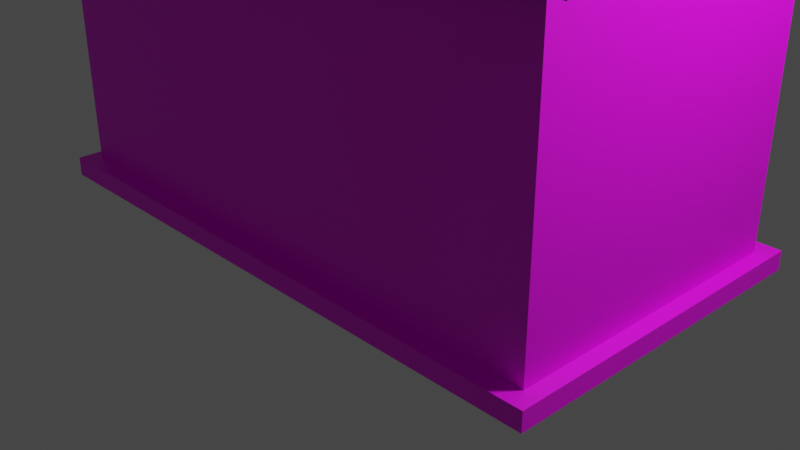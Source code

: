 # Source: house.blend  (saved by Blender 3.5.10; exported with 4.5.12 LTS)
import bpy
from mathutils import Matrix  # noqa: F401  (used for matrix-valued properties, if any)

bpy.ops.wm.read_factory_settings(use_empty=True)
scene = bpy.context.scene
scene.name = 'Scene'

# ---- collections
col_collection = bpy.data.collections.new('Collection'); scene.collection.children.link(col_collection)

# ---- images (referenced by path relative to the original .blend; pixels are not part of the script)
import os
ASSET_DIR = os.environ.get("B2B_ASSET_DIR", "")  # directory of the original .blend (textures are referenced by path, not embedded)
HERE = os.path.dirname(os.path.abspath(__file__))  # packed textures are extracted next to this script under _unpacked/

def load_image(name, relpath, width, height, colorspace="sRGB"):
    """Load a texture the original file referenced (path relative to the .blend, or extracted next to this script)."""
    p = next((c for c in (os.path.join(HERE, relpath), os.path.join(ASSET_DIR, relpath)) if relpath and os.path.exists(c)), "")
    if p:
        img = bpy.data.images.load(p, check_existing=True)
        img.name = name
    else:  # same state as the original file: an image datablock whose file is absent (Cycles renders it pink)
        img = bpy.data.images.new(name, width, height)
        img.source = "FILE"
        img.filepath = "//" + (relpath or name)
    img.colorspace_settings.name = colorspace
    return img
img_houserocks_jpg = load_image('houserocks.jpg', 'Projeto/proj/textures/houserocks.jpg', 1024, 1024, 'sRGB')

# ---- materials (node trees are filled in below, after node groups)
mat_material_002 = bpy.data.materials.new('Material.002')
mat_material_002.use_transparent_shadow = False
mat_material_001 = bpy.data.materials.new('Material.001')
mat_material_001.use_transparent_shadow = False
mat_material_008 = bpy.data.materials.new('Material.008')
mat_material_008.use_transparent_shadow = False
mat_material_006 = bpy.data.materials.new('Material.006')
mat_material_006.use_transparent_shadow = False
mat_material_003 = bpy.data.materials.new('Material.003')
mat_material_003.use_transparent_shadow = False
mat_material_004 = bpy.data.materials.new('Material.004')
mat_material_004.use_transparent_shadow = False
mat_material_007 = bpy.data.materials.new('Material.007')
mat_material_007.use_transparent_shadow = False
mat_material_009 = bpy.data.materials.new('Material.009')
mat_material_009.use_transparent_shadow = False
mat_material_010 = bpy.data.materials.new('Material.010')
mat_material_010.use_transparent_shadow = False
mat_material_011 = bpy.data.materials.new('Material.011')
mat_material_011.use_transparent_shadow = False
mat_material_012 = bpy.data.materials.new('Material.012')
mat_material_012.use_transparent_shadow = False

# ---- material node trees
mat_material_002.use_nodes = True; mat_material_002.node_tree.nodes.clear()
_N = mat_material_002.node_tree.nodes; _L = mat_material_002.node_tree.links
n0 = _N.new('ShaderNodeOutputMaterial'); n0.name = 'Material Output'; n0.location = (300, 300)
n1 = _N.new('ShaderNodeBsdfPrincipled'); n1.name = 'Principled BSDF'; n1.location = (10, 300)
n1.distribution = 'GGX'
n1.subsurface_method = 'RANDOM_WALK_SKIN'
n1.inputs[3].default_value = 1.45
n1.inputs[27].default_value = (0.0, 0.0, 0.0, 1.0)
n1.inputs[28].default_value = 1.0
n2 = _N.new('ShaderNodeTexImage'); n2.name = 'Image Texture'; n2.location = (-397, 170)
n2.image = img_houserocks_jpg
n3 = _N.new('ShaderNodeTexCoord'); n3.name = 'Texture Coordinate'; n3.location = (-757, 130)
n4 = _N.new('ShaderNodeMapping'); n4.name = 'Mapping'; n4.location = (-577, 130)
n4.vector_type = 'NORMAL'
n4.inputs[3].default_value = (5.0, 1.0, 1.0)
_L.new(n1.outputs[0], n0.inputs[0])
_L.new(n2.outputs[0], n1.inputs[0])
_L.new(n4.outputs[0], n2.inputs[0])
_L.new(n3.outputs[0], n4.inputs[0])
n0.is_active_output = True
mat_material_001.use_nodes = True; mat_material_001.node_tree.nodes.clear()
_N = mat_material_001.node_tree.nodes; _L = mat_material_001.node_tree.links
n0 = _N.new('ShaderNodeBsdfPrincipled'); n0.name = 'Principled BSDF'; n0.location = (10, 300)
n0.distribution = 'GGX'
n0.subsurface_method = 'RANDOM_WALK_SKIN'
n0.inputs[0].default_value = (0.009018, 0.009018, 0.009018, 1.0)
n0.inputs[3].default_value = 1.45
n0.inputs[27].default_value = (0.0, 0.0, 0.0, 1.0)
n0.inputs[28].default_value = 1.0
n1 = _N.new('ShaderNodeOutputMaterial'); n1.name = 'Material Output'; n1.location = (300, 300)
_L.new(n0.outputs[0], n1.inputs[0])
n1.is_active_output = True
mat_material_008.use_nodes = True; mat_material_008.node_tree.nodes.clear()
_N = mat_material_008.node_tree.nodes; _L = mat_material_008.node_tree.links
n0 = _N.new('ShaderNodeBsdfPrincipled'); n0.name = 'Principled BSDF'; n0.location = (10, 300)
n0.distribution = 'GGX'
n0.subsurface_method = 'RANDOM_WALK_SKIN'
n0.inputs[0].default_value = (0.08001, 0.08001, 0.08001, 1.0)
n0.inputs[3].default_value = 1.45
n0.inputs[27].default_value = (0.0, 0.0, 0.0, 1.0)
n0.inputs[28].default_value = 1.0
n1 = _N.new('ShaderNodeOutputMaterial'); n1.name = 'Material Output'; n1.location = (300, 300)
_L.new(n0.outputs[0], n1.inputs[0])
n1.is_active_output = True
mat_material_006.use_nodes = True; mat_material_006.node_tree.nodes.clear()
_N = mat_material_006.node_tree.nodes; _L = mat_material_006.node_tree.links
n0 = _N.new('ShaderNodeBsdfPrincipled'); n0.name = 'Principled BSDF'; n0.location = (10, 300)
n0.distribution = 'GGX'
n0.subsurface_method = 'RANDOM_WALK_SKIN'
n0.inputs[0].default_value = (0.03307, 0.01065, 0.01065, 1.0)
n0.inputs[3].default_value = 1.45
n0.inputs[27].default_value = (0.0, 0.0, 0.0, 1.0)
n0.inputs[28].default_value = 1.0
n1 = _N.new('ShaderNodeOutputMaterial'); n1.name = 'Material Output'; n1.location = (300, 300)
_L.new(n0.outputs[0], n1.inputs[0])
n1.is_active_output = True
mat_material_003.use_nodes = True; mat_material_003.node_tree.nodes.clear()
_N = mat_material_003.node_tree.nodes; _L = mat_material_003.node_tree.links
n0 = _N.new('ShaderNodeBsdfPrincipled'); n0.name = 'Principled BSDF'; n0.location = (10, 300)
n0.distribution = 'GGX'
n0.subsurface_method = 'RANDOM_WALK_SKIN'
n0.inputs[0].default_value = (0.03968, 0.005993, 0.005664, 1.0)
n0.inputs[3].default_value = 1.45
n0.inputs[27].default_value = (0.0, 0.0, 0.0, 1.0)
n0.inputs[28].default_value = 1.0
n1 = _N.new('ShaderNodeOutputMaterial'); n1.name = 'Material Output'; n1.location = (300, 300)
_L.new(n0.outputs[0], n1.inputs[0])
n1.is_active_output = True
mat_material_004.use_nodes = True; mat_material_004.node_tree.nodes.clear()
_N = mat_material_004.node_tree.nodes; _L = mat_material_004.node_tree.links
n0 = _N.new('ShaderNodeOutputMaterial'); n0.name = 'Material Output'; n0.location = (300, 300)
n1 = _N.new('ShaderNodeBsdfPrincipled'); n1.name = 'Principled BSDF'; n1.location = (10, 300)
n1.distribution = 'GGX'
n1.subsurface_method = 'RANDOM_WALK_SKIN'
n1.inputs[0].default_value = (0.1107, 0.1107, 0.1107, 1.0)
n1.inputs[3].default_value = 1.45
n1.inputs[27].default_value = (0.0, 0.0, 0.0, 1.0)
n1.inputs[28].default_value = 1.0
_L.new(n1.outputs[0], n0.inputs[0])
n0.is_active_output = True
mat_material_007.use_nodes = True; mat_material_007.node_tree.nodes.clear()
_N = mat_material_007.node_tree.nodes; _L = mat_material_007.node_tree.links
n0 = _N.new('ShaderNodeBsdfPrincipled'); n0.name = 'Principled BSDF'; n0.location = (10, 300)
n0.distribution = 'GGX'
n0.subsurface_method = 'RANDOM_WALK_SKIN'
n0.inputs[0].default_value = (0.0522, 0.008628, 0.01058, 1.0)
n0.inputs[3].default_value = 1.45
n0.inputs[27].default_value = (0.0, 0.0, 0.0, 1.0)
n0.inputs[28].default_value = 1.0
n1 = _N.new('ShaderNodeOutputMaterial'); n1.name = 'Material Output'; n1.location = (300, 300)
_L.new(n0.outputs[0], n1.inputs[0])
n1.is_active_output = True
mat_material_009.use_nodes = True; mat_material_009.node_tree.nodes.clear()
_N = mat_material_009.node_tree.nodes; _L = mat_material_009.node_tree.links
n0 = _N.new('ShaderNodeBsdfPrincipled'); n0.name = 'Principled BSDF'; n0.location = (10, 300)
n0.distribution = 'GGX'
n0.subsurface_method = 'RANDOM_WALK_SKIN'
n0.inputs[0].default_value = (0.4491, 0.9287, 0.9849, 1.0)
n0.inputs[3].default_value = 1.45
n0.inputs[27].default_value = (0.0, 0.0, 0.0, 1.0)
n0.inputs[28].default_value = 1.0
n1 = _N.new('ShaderNodeOutputMaterial'); n1.name = 'Material Output'; n1.location = (300, 300)
_L.new(n0.outputs[0], n1.inputs[0])
n1.is_active_output = True
mat_material_010.use_nodes = True; mat_material_010.node_tree.nodes.clear()
_N = mat_material_010.node_tree.nodes; _L = mat_material_010.node_tree.links
n0 = _N.new('ShaderNodeBsdfPrincipled'); n0.name = 'Principled BSDF'; n0.location = (10, 300)
n0.distribution = 'GGX'
n0.subsurface_method = 'RANDOM_WALK_SKIN'
n0.inputs[0].default_value = (0.3343, 0.1487, 0.08687, 1.0)
n0.inputs[3].default_value = 1.45
n0.inputs[27].default_value = (0.0, 0.0, 0.0, 1.0)
n0.inputs[28].default_value = 1.0
n1 = _N.new('ShaderNodeOutputMaterial'); n1.name = 'Material Output'; n1.location = (300, 300)
_L.new(n0.outputs[0], n1.inputs[0])
n1.is_active_output = True
mat_material_011.use_nodes = True; mat_material_011.node_tree.nodes.clear()
_N = mat_material_011.node_tree.nodes; _L = mat_material_011.node_tree.links
n0 = _N.new('ShaderNodeBsdfPrincipled'); n0.name = 'Principled BSDF'; n0.location = (10, 300)
n0.distribution = 'GGX'
n0.subsurface_method = 'RANDOM_WALK_SKIN'
n0.inputs[0].default_value = (0.4491, 0.9287, 0.9849, 1.0)
n0.inputs[3].default_value = 1.45
n0.inputs[27].default_value = (0.0, 0.0, 0.0, 1.0)
n0.inputs[28].default_value = 1.0
n1 = _N.new('ShaderNodeOutputMaterial'); n1.name = 'Material Output'; n1.location = (300, 300)
_L.new(n0.outputs[0], n1.inputs[0])
n1.is_active_output = True
mat_material_012.use_nodes = True; mat_material_012.node_tree.nodes.clear()
_N = mat_material_012.node_tree.nodes; _L = mat_material_012.node_tree.links
n0 = _N.new('ShaderNodeBsdfPrincipled'); n0.name = 'Principled BSDF'; n0.location = (10, 300)
n0.distribution = 'GGX'
n0.subsurface_method = 'RANDOM_WALK_SKIN'
n0.inputs[0].default_value = (0.03968, 0.005993, 0.005664, 1.0)
n0.inputs[3].default_value = 1.45
n0.inputs[27].default_value = (0.0, 0.0, 0.0, 1.0)
n0.inputs[28].default_value = 1.0
n1 = _N.new('ShaderNodeOutputMaterial'); n1.name = 'Material Output'; n1.location = (300, 300)
_L.new(n0.outputs[0], n1.inputs[0])
n1.is_active_output = True

# ---- world
world_world = bpy.data.worlds.new('World'); scene.world = world_world
world_world.use_nodes = True; world_world.node_tree.nodes.clear()
_N = world_world.node_tree.nodes; _L = world_world.node_tree.links
n0 = _N.new('ShaderNodeOutputWorld'); n0.name = 'World Output'; n0.location = (300, 300)
n1 = _N.new('ShaderNodeBackground'); n1.name = 'Background'; n1.location = (10, 300)
n1.inputs[0].default_value = (0.05088, 0.05088, 0.05088, 1.0)
_L.new(n1.outputs[0], n0.inputs[0])
n0.is_active_output = True
world_world.color = (0.05088, 0.05088, 0.05088)
world_world.use_sun_shadow = False
world_world.sun_shadow_jitter_overblur = 0.0

# ---- cameras
cam_camera = bpy.data.cameras.new('Camera')
cam_camera.clip_end = 100.0
cam_camera.ortho_scale = 7.314

# ---- lights
light_light = bpy.data.lights.new('Light', 'POINT')
light_light.transmission_factor = 0.0
light_light.energy = 1000.0
light_light.shadow_soft_size = 0.399
light_light.shadow_maximum_resolution = 0.006
light_light.use_absolute_resolution = True

# ---- meshes
me_cube_001 = bpy.data.meshes.new('Cube.001')
me_cube_001.from_pydata([(-1.0, -1.0, -1.0), (-1.0, -1.0, 1.0), (-1.0, 1.0, -1.0), (-1.0, 1.0, 1.0), (1.0, -1.0, -1.0), (1.0, -1.0, 1.0), (1.0, 1.0, -1.0), (1.0, 1.0, 1.0), (-1.0, 0.0, 1.795), (1.0, 0.0, 1.795), (-1.0, -1.0, -0.7449), (-1.0, 1.0, -0.7449), (1.0, 1.0, -0.7449), (1.0, -1.0, -0.7449), (0.2798, 1.0, -1.0), (0.2798, 1.0, 1.0), (0.2798, 1.0, -0.7449), (-0.2824, 1.0, -1.0), (-0.2824, 1.0, 1.0), (-0.2824, 1.0, -0.7449), (-0.2824, 1.313, -0.7449), (0.2798, 1.313, -0.7449), (0.2798, 1.313, -1.0), (-0.2824, 1.313, -1.0), (-1.0, 1.0, -0.8807), (1.0, 1.0, -0.8807), (1.0, -1.0, -0.8807), (-1.0, -1.0, -0.8807), (0.2798, 1.0, -0.8807), (-0.2824, 1.0, -0.8807), (0.2798, 1.313, -0.8807), (-0.2824, 1.313, -0.8807), (1.0, 1.129, -0.8807), (1.0, 1.129, -1.0), (0.2798, 1.129, -1.0), (0.2798, 1.129, -0.8807), (1.043, 1.0, -0.8807), (1.043, 1.0, -1.0), (1.043, 1.129, -0.8807), (1.043, 1.129, -1.0), (1.0, 1.0, -0.8807), (1.0, 1.0, -1.0), (1.043, 1.0, -0.8807), (1.043, 1.0, -1.0), (1.0, -0.9882, -0.8807), (1.0, -0.9882, -1.0), (1.043, -0.9882, -0.8807), (1.043, -0.9882, -1.0), (1.0, -1.124, -0.8807), (1.0, -1.124, -1.0), (1.043, -1.124, -0.8807), (1.043, -1.124, -1.0), (-0.9965, -0.9882, -0.8807), (-0.9965, -0.9882, -1.0), (-0.9965, -1.124, -0.8807), (-0.9965, -1.124, -1.0), (-1.054, -0.9882, -0.8807), (-1.054, -0.9882, -1.0), (-1.054, -1.124, -0.8807), (-1.054, -1.124, -1.0), (-0.9965, 0.991, -0.8807), (-0.9965, 0.991, -1.0), (-1.054, 0.991, -0.8807), (-1.054, 0.991, -1.0), (-0.9965, 1.123, -0.8807), (-0.9965, 1.123, -1.0), (-1.054, 1.123, -0.8807), (-1.054, 1.123, -1.0), (-0.1448, 0.991, -0.8807), (-0.1448, 0.991, -1.0), (-0.1448, 1.123, -0.8807), (-0.1448, 1.123, -1.0)], [], [(10, 1, 3, 11), (16, 15, 7, 12), (12, 7, 5, 13), (13, 5, 1, 10), (26, 13, 10, 27), (5, 7, 9), (3, 1, 8), (25, 12, 13, 26), (28, 16, 12, 25), (27, 10, 11, 24), (19, 16, 21, 20), (19, 18, 15, 16), (11, 3, 18, 19), (24, 11, 19, 29), (31, 20, 21, 30), (29, 19, 20, 31), (14, 17, 23, 22), (28, 14, 22, 30), (16, 28, 30, 21), (17, 29, 31, 23), (23, 31, 30, 22), (2, 24, 29, 17), (0, 27, 24, 2), (14, 28, 35, 34), (6, 25, 26, 4), (4, 26, 27, 0), (34, 35, 32, 33), (33, 32, 38, 39), (6, 14, 34, 33), (28, 25, 32, 35), (36, 37, 39, 38), (32, 25, 36, 38), (6, 37, 43, 41), (6, 33, 39, 37), (42, 40, 44, 46), (25, 6, 41, 40), (36, 25, 40, 42), (37, 36, 42, 43), (46, 44, 48, 50), (40, 41, 45, 44), (41, 43, 47, 45), (43, 42, 46, 47), (48, 49, 51, 50), (44, 45, 53, 52), (45, 47, 51, 49), (47, 46, 50, 51), (54, 52, 56, 58), (45, 49, 55, 53), (48, 44, 52, 54), (49, 48, 54, 55), (56, 57, 59, 58), (57, 56, 62, 63), (53, 55, 59, 57), (55, 54, 58, 59), (62, 60, 64, 66), (52, 53, 61, 60), (53, 57, 63, 61), (56, 52, 60, 62), (64, 65, 67, 66), (65, 64, 70, 71), (61, 63, 67, 65), (63, 62, 66, 67), (68, 69, 71, 70), (60, 61, 69, 68), (61, 65, 71, 69), (64, 60, 68, 70)])
_uv = me_cube_001.uv_layers.new(name='UVMap')
_uv.uv.foreach_set('vector', [0.4069, 0.0, 0.625, 0.0, 0.625, 0.25, 0.4069, 0.25, 0.4069, 0.41, 0.625, 0.41, 0.625, 0.5, 0.4069, 0.5, 0.4069, 0.5, 0.625, 0.5, 0.625, 0.75, 0.4069, 0.75, 0.4069, 0.75, 0.625, 0.75, 0.625, 1.0, 0.4069, 1.0, 0.3899, 0.75, 0.4069, 0.75, 0.4069, 1.0, 0.3899, 1.0, 0.625, 0.75, 0.625, 0.5, 0.625, 0.75, 0.625, 0.25, 0.625, 0.0, 0.625, 0.25, 0.3899, 0.5, 0.4069, 0.5, 0.4069, 0.75, 0.3899, 0.75, 0.3899, 0.41, 0.4069, 0.41, 0.4069, 0.5, 0.3899, 0.5, 0.3899, 0.0, 0.4069, 0.0, 0.4069, 0.25, 0.3899, 0.25, 0.4069, 0.3397, 0.4069, 0.41, 0.4069, 0.41, 0.4069, 0.3397, 0.4069, 0.3397, 0.625, 0.3397, 0.625, 0.41, 0.4069, 0.41, 0.4069, 0.25, 0.625, 0.25, 0.625, 0.3397, 0.4069, 0.3397, 0.3899, 0.25, 0.4069, 0.25, 0.4069, 0.3397, 0.3899, 0.3397, 0.3899, 0.3397, 0.4069, 0.3397, 0.4069, 0.41, 0.3899, 0.41, 0.3899, 0.3397, 0.4069, 0.3397, 0.4069, 0.3397, 0.3899, 0.3397, 0.0, 0.0, 0.0, 0.0, 0.0, 0.0, 0.0, 0.0, 0.3899, 0.41, 0.375, 0.41, 0.375, 0.41, 0.3899, 0.41, 0.4069, 0.41, 0.3899, 0.41, 0.3899, 0.41, 0.4069, 0.41, 0.375, 0.3397, 0.3899, 0.3397, 0.3899, 0.3397, 0.375, 0.3397, 0.375, 0.3397, 0.3899, 0.3397, 0.3899, 0.41, 0.375, 0.41, 0.375, 0.25, 0.3899, 0.25, 0.3899, 0.3397, 0.375, 0.3397, 0.375, 0.0, 0.3899, 0.0, 0.3899, 0.25, 0.375, 0.25, 0.375, 0.41, 0.3899, 0.41, 0.3899, 0.41, 0.375, 0.41, 0.375, 0.5, 0.3899, 0.5, 0.3899, 0.75, 0.375, 0.75, 0.375, 0.75, 0.3899, 0.75, 0.3899, 1.0, 0.375, 1.0, 0.375, 0.41, 0.3899, 0.41, 0.3899, 0.5, 0.375, 0.5, 0.375, 0.5, 0.3899, 0.5, 0.3899, 0.5, 0.375, 0.5, 0.0, 0.0, 0.0, 0.0, 0.0, 0.0, 0.0, 0.0, 0.3899, 0.41, 0.3899, 0.5, 0.3899, 0.5, 0.3899, 0.41, 0.3899, 0.5, 0.375, 0.5, 0.375, 0.5, 0.3899, 0.5, 0.3899, 0.5, 0.3899, 0.5, 0.3899, 0.5, 0.3899, 0.5, 0.0, 0.0, 0.0, 0.0, 0.0, 0.0, 0.0, 0.0, 0.0, 0.0, 0.0, 0.0, 0.0, 0.0, 0.0, 0.0, 0.3899, 0.5, 0.3899, 0.5, 0.3899, 0.5, 0.3899, 0.5, 0.3899, 0.5, 0.375, 0.5, 0.375, 0.5, 0.3899, 0.5, 0.3899, 0.5, 0.3899, 0.5, 0.3899, 0.5, 0.3899, 0.5, 0.375, 0.5, 0.3899, 0.5, 0.3899, 0.5, 0.375, 0.5, 0.3899, 0.5, 0.3899, 0.5, 0.3899, 0.5, 0.3899, 0.5, 0.3899, 0.5, 0.375, 0.5, 0.375, 0.5, 0.3899, 0.5, 0.0, 0.0, 0.0, 0.0, 0.0, 0.0, 0.0, 0.0, 0.375, 0.5, 0.3899, 0.5, 0.3899, 0.5, 0.375, 0.5, 0.3899, 0.5, 0.375, 0.5, 0.375, 0.5, 0.3899, 0.5, 0.3899, 0.5, 0.375, 0.5, 0.375, 0.5, 0.3899, 0.5, 0.0, 0.0, 0.0, 0.0, 0.0, 0.0, 0.0, 0.0, 0.375, 0.5, 0.3899, 0.5, 0.3899, 0.5, 0.375, 0.5, 0.3899, 0.5, 0.3899, 0.5, 0.3899, 0.5, 0.3899, 0.5, 0.0, 0.0, 0.0, 0.0, 0.0, 0.0, 0.0, 0.0, 0.3899, 0.5, 0.3899, 0.5, 0.3899, 0.5, 0.3899, 0.5, 0.375, 0.5, 0.3899, 0.5, 0.3899, 0.5, 0.375, 0.5, 0.3899, 0.5, 0.375, 0.5, 0.375, 0.5, 0.3899, 0.5, 0.375, 0.5, 0.3899, 0.5, 0.3899, 0.5, 0.375, 0.5, 0.0, 0.0, 0.0, 0.0, 0.0, 0.0, 0.0, 0.0, 0.375, 0.5, 0.3899, 0.5, 0.3899, 0.5, 0.375, 0.5, 0.3899, 0.5, 0.3899, 0.5, 0.3899, 0.5, 0.3899, 0.5, 0.3899, 0.5, 0.375, 0.5, 0.375, 0.5, 0.3899, 0.5, 0.0, 0.0, 0.0, 0.0, 0.0, 0.0, 0.0, 0.0, 0.3899, 0.5, 0.3899, 0.5, 0.3899, 0.5, 0.3899, 0.5, 0.3899, 0.5, 0.375, 0.5, 0.375, 0.5, 0.3899, 0.5, 0.375, 0.5, 0.3899, 0.5, 0.3899, 0.5, 0.375, 0.5, 0.0, 0.0, 0.0, 0.0, 0.0, 0.0, 0.0, 0.0, 0.375, 0.5, 0.3899, 0.5, 0.3899, 0.5, 0.375, 0.5, 0.3899, 0.5, 0.375, 0.5, 0.375, 0.5, 0.3899, 0.5, 0.3899, 0.5, 0.375, 0.5, 0.375, 0.5, 0.3899, 0.5, 0.0, 0.0, 0.0, 0.0, 0.0, 0.0, 0.0, 0.0, 0.3899, 0.5, 0.3899, 0.5, 0.3899, 0.5, 0.3899, 0.5])
me_cube_001.materials.append(mat_material_002)
me_cube_001.update()
me_cube_004 = bpy.data.meshes.new('Cube.004')
me_cube_004.from_pydata([(-1.0, -1.0, 1.0), (-1.0, 1.0, 1.0), (1.0, -1.0, 1.0), (1.0, 1.0, 1.0), (-1.0, 0.0, 1.795), (1.0, 0.0, 1.795), (-1.0, 1.0, 1.0), (1.0, 1.0, 1.0), (1.0, -1.0, 1.0), (-1.0, -1.0, 1.0), (1.0, 0.0, 1.795), (-1.0, 0.0, 1.795), (-1.0, 1.053, 1.067), (1.0, 1.053, 1.067), (1.0, -1.053, 1.067), (-1.0, -1.053, 1.067), (1.0, 1.113, 0.9098), (-1.0, 1.113, 0.9098), (1.0, 0.0608, 1.833), (1.0, -0.0608, 1.833), (1.0, 0.0, 1.803), (1.0, 7.451e-09, 1.853), (-1.0, -0.0608, 1.833), (-1.0, 0.0608, 1.833), (-1.0, 0.0, 1.803), (-1.0, -7.451e-09, 1.853), (1.0, -1.113, 0.9098), (-1.0, -1.113, 0.9098), (-1.0, -1.166, 0.9766), (-1.0, 1.166, 0.9766), (1.0, 1.166, 0.9766), (1.0, -1.166, 0.9766)], [], [(3, 5, 4, 1), (0, 4, 5, 2), (13, 12, 23, 18), (6, 11, 24, 23, 12), (1, 4, 11, 6), (4, 0, 9, 11), (2, 5, 10, 8), (3, 1, 6, 7), (5, 3, 7, 10), (0, 2, 8, 9), (11, 9, 15, 22, 24), (10, 7, 13, 18, 20), (14, 15, 28, 31), (8, 10, 20, 19, 14), (15, 9, 27, 28), (16, 17, 29, 30), (18, 21, 20), (21, 19, 20), (22, 25, 24), (25, 23, 24), (22, 19, 21, 25), (25, 21, 18, 23), (15, 14, 19, 22), (27, 26, 31, 28), (6, 12, 29, 17), (9, 8, 26, 27), (13, 7, 16, 30), (12, 13, 30, 29), (8, 14, 31, 26), (7, 6, 17, 16)])
_uv = me_cube_004.uv_layers.new(name='UVMap')
_uv.uv.foreach_set('vector', [0.625, 0.5, 0.625, 0.5, 0.625, 0.25, 0.625, 0.25, 0.625, 1.0, 0.625, 1.0, 0.625, 0.75, 0.625, 0.75, 0.625, 0.5, 0.625, 0.25, 0.625, 0.25, 0.625, 0.5, 0.625, 0.25, 0.625, 0.25, 0.625, 0.25, 0.625, 0.25, 0.625, 0.25, 0.625, 0.25, 0.625, 0.25, 0.625, 0.25, 0.625, 0.25, 0.625, 1.0, 0.625, 1.0, 0.625, 1.0, 0.625, 1.0, 0.625, 0.75, 0.625, 0.75, 0.625, 0.75, 0.625, 0.75, 0.625, 0.5, 0.625, 0.25, 0.625, 0.25, 0.625, 0.5, 0.625, 0.5, 0.625, 0.5, 0.625, 0.5, 0.625, 0.5, 0.625, 1.0, 0.625, 0.75, 0.625, 0.75, 0.625, 1.0, 0.625, 1.0, 0.625, 1.0, 0.625, 1.0, 0.625, 1.0, 0.625, 1.0, 0.625, 0.5, 0.625, 0.5, 0.625, 0.5, 0.625, 0.5, 0.625, 0.5, 0.625, 0.75, 0.625, 1.0, 0.625, 1.0, 0.625, 0.75, 0.625, 0.75, 0.625, 0.75, 0.625, 0.75, 0.625, 0.75, 0.625, 0.75, 0.625, 1.0, 0.625, 1.0, 0.625, 1.0, 0.625, 1.0, 0.625, 0.5, 0.625, 0.25, 0.625, 0.25, 0.625, 0.5, 0.625, 0.75, 0.625, 0.75, 0.625, 0.75, 0.625, 0.75, 0.625, 0.75, 0.625, 0.75, 0.625, 1.0, 0.625, 1.0, 0.625, 1.0, 0.625, 1.0, 0.625, 1.0, 0.625, 1.0, 0.625, 1.0, 0.625, 0.75, 0.625, 0.75, 0.625, 1.0, 0.625, 0.25, 0.625, 0.5, 0.625, 0.5, 0.625, 0.25, 0.625, 1.0, 0.625, 0.75, 0.625, 0.75, 0.625, 1.0, 0.625, 1.0, 0.625, 0.75, 0.625, 0.75, 0.625, 1.0, 0.625, 0.25, 0.625, 0.25, 0.625, 0.25, 0.625, 0.25, 0.625, 1.0, 0.625, 0.75, 0.625, 0.75, 0.625, 1.0, 0.625, 0.5, 0.625, 0.5, 0.625, 0.5, 0.625, 0.5, 0.625, 0.25, 0.625, 0.5, 0.625, 0.5, 0.625, 0.25, 0.625, 0.75, 0.625, 0.75, 0.625, 0.75, 0.625, 0.75, 0.625, 0.5, 0.625, 0.25, 0.625, 0.25, 0.625, 0.5])
me_cube_004.materials.append(mat_material_001)
me_cube_004.update()
me_cube_005 = bpy.data.meshes.new('Cube.005')
me_cube_005.from_pydata([(-1.0, -1.0, -1.0), (-1.0, -1.0, 1.0), (-1.0, 1.0, -1.0), (-1.0, 1.0, 1.0), (1.0, -1.0, -1.0), (1.0, -1.0, 1.0), (1.0, 1.0, -1.0), (1.0, 1.0, 1.0), (-1.597, 1.597, -1.0), (-1.597, -1.597, -1.0), (1.597, 1.597, -1.0), (1.597, -1.597, -1.0), (-1.041, 1.041, -1.233), (-1.041, -1.041, -1.233), (1.041, 1.041, -1.233), (1.041, -1.041, -1.233), (-1.597, 1.597, -1.233), (-1.597, -1.597, -1.233), (1.597, 1.597, -1.233), (1.597, -1.597, -1.233), (-1.597, 1.597, -1.233), (-1.597, -1.597, -1.233), (1.597, 1.597, -1.233), (1.597, -1.597, -1.233), (-1.041, 1.041, -1.129), (-1.041, -1.041, -1.129), (1.041, 1.041, -1.129), (1.041, -1.041, -1.129)], [], [(0, 1, 3, 2), (2, 3, 7, 6), (6, 7, 5, 4), (4, 5, 1, 0), (0, 2, 8, 9), (7, 3, 1, 5), (10, 11, 19, 18), (6, 4, 11, 10), (4, 0, 9, 11), (2, 6, 10, 8), (14, 15, 27, 26), (9, 8, 16, 17), (11, 9, 17, 19), (8, 10, 18, 16), (20, 21, 17, 16), (22, 20, 16, 18), (23, 22, 18, 19), (21, 23, 19, 17), (12, 13, 21, 20), (14, 12, 20, 22), (15, 14, 22, 23), (13, 15, 23, 21), (24, 26, 27, 25), (13, 12, 24, 25), (15, 13, 25, 27), (12, 14, 26, 24)])
_uv = me_cube_005.uv_layers.new(name='UVMap')
_uv.uv.foreach_set('vector', [0.375, 0.0, 0.625, 0.0, 0.625, 0.25, 0.375, 0.25, 0.375, 0.25, 0.625, 0.25, 0.625, 0.5, 0.375, 0.5, 0.375, 0.5, 0.625, 0.5, 0.625, 0.75, 0.375, 0.75, 0.375, 0.75, 0.625, 0.75, 0.625, 1.0, 0.375, 1.0, 0.375, 0.0, 0.375, 0.25, 0.375, 0.25, 0.375, 0.0, 0.625, 0.5, 0.875, 0.5, 0.875, 0.75, 0.625, 0.75, 0.375, 0.5, 0.375, 0.75, 0.375, 0.75, 0.375, 0.5, 0.375, 0.5, 0.375, 0.75, 0.375, 0.75, 0.375, 0.5, 0.375, 0.75, 0.375, 1.0, 0.375, 1.0, 0.375, 0.75, 0.375, 0.25, 0.375, 0.5, 0.375, 0.5, 0.375, 0.25, 0.3315, 0.5435, 0.3315, 0.7065, 0.3315, 0.7065, 0.3315, 0.5435, 0.375, 0.0, 0.375, 0.25, 0.375, 0.25, 0.375, 0.0, 0.375, 0.75, 0.375, 1.0, 0.375, 1.0, 0.375, 0.75, 0.375, 0.25, 0.375, 0.5, 0.375, 0.5, 0.375, 0.25, 0.125, 0.5, 0.125, 0.75, 0.125, 0.75, 0.125, 0.5, 0.375, 0.5, 0.125, 0.5, 0.125, 0.5, 0.375, 0.5, 0.375, 0.75, 0.375, 0.5, 0.375, 0.5, 0.375, 0.75, 0.125, 0.75, 0.375, 0.75, 0.375, 0.75, 0.125, 0.75, 0.1685, 0.5435, 0.1685, 0.7065, 0.125, 0.75, 0.125, 0.5, 0.3315, 0.5435, 0.1685, 0.5435, 0.125, 0.5, 0.375, 0.5, 0.3315, 0.7065, 0.3315, 0.5435, 0.375, 0.5, 0.375, 0.75, 0.1685, 0.7065, 0.3315, 0.7065, 0.375, 0.75, 0.125, 0.75, 0.1685, 0.5435, 0.3315, 0.5435, 0.3315, 0.7065, 0.1685, 0.7065, 0.1685, 0.7065, 0.1685, 0.5435, 0.1685, 0.5435, 0.1685, 0.7065, 0.3315, 0.7065, 0.1685, 0.7065, 0.1685, 0.7065, 0.3315, 0.7065, 0.1685, 0.5435, 0.3315, 0.5435, 0.3315, 0.5435, 0.1685, 0.5435])
me_cube_005.materials.append(mat_material_008)
me_cube_005.update()
me_cube_006 = bpy.data.meshes.new('Cube.006')
me_cube_006.from_pydata([(-1.0, -1.0, -1.0), (-1.0, -1.0, 1.0), (-0.9071, 1.0, -0.9461), (-0.9071, 1.0, 0.9461), (1.0, -1.0, -1.0), (1.0, -1.0, 1.0), (0.9071, 1.0, -0.9461), (0.9071, 1.0, 0.9461), (-1.0, 1.0, 1.039), (-1.0, 1.0, -1.039), (1.0, 1.0, -1.039), (1.0, 1.0, 1.039), (-0.9071, 1.0, 0.9461), (-0.9071, 1.0, -0.9461), (0.9071, 1.0, -0.9461), (0.9071, 1.0, 0.9461), (-0.9071, 0.8243, 0.9461), (-0.9071, 0.8243, -0.9461), (0.9071, 0.8243, -0.9461), (0.9071, 0.8243, 0.9461)], [], [(0, 1, 8, 9), (7, 6, 14, 15), (10, 11, 5, 4), (4, 5, 1, 0), (9, 10, 4, 0), (11, 8, 1, 5), (3, 2, 9, 8), (2, 6, 10, 9), (7, 3, 8, 11), (6, 7, 11, 10), (14, 13, 17, 18), (6, 2, 13, 14), (3, 7, 15, 12), (2, 3, 12, 13), (17, 16, 19, 18), (12, 15, 19, 16), (13, 12, 16, 17), (15, 14, 18, 19)])
_uv = me_cube_006.uv_layers.new(name='UVMap')
_uv.uv.foreach_set('vector', [0.375, 0.0, 0.625, 0.0, 0.625, 0.25, 0.375, 0.25, 0.6138, 0.4884, 0.3862, 0.4884, 0.3862, 0.4884, 0.6138, 0.4884, 0.375, 0.5, 0.625, 0.5, 0.625, 0.75, 0.375, 0.75, 0.375, 0.75, 0.625, 0.75, 0.625, 1.0, 0.375, 1.0, 0.125, 0.5, 0.375, 0.5, 0.375, 0.75, 0.125, 0.75, 0.625, 0.5, 0.875, 0.5, 0.875, 0.75, 0.625, 0.75, 0.6138, 0.2616, 0.3862, 0.2616, 0.375, 0.25, 0.625, 0.25, 0.3862, 0.2616, 0.3862, 0.4884, 0.375, 0.5, 0.375, 0.25, 0.6138, 0.4884, 0.6138, 0.2616, 0.625, 0.25, 0.625, 0.5, 0.3862, 0.4884, 0.6138, 0.4884, 0.625, 0.5, 0.375, 0.5, 0.3862, 0.4884, 0.3862, 0.2616, 0.3862, 0.2616, 0.3862, 0.4884, 0.3862, 0.4884, 0.3862, 0.2616, 0.3862, 0.2616, 0.3862, 0.4884, 0.6138, 0.2616, 0.6138, 0.4884, 0.6138, 0.4884, 0.6138, 0.2616, 0.3862, 0.2616, 0.6138, 0.2616, 0.6138, 0.2616, 0.3862, 0.2616, 0.3862, 0.2616, 0.6138, 0.2616, 0.6138, 0.4884, 0.3862, 0.4884, 0.6138, 0.2616, 0.6138, 0.4884, 0.6138, 0.4884, 0.6138, 0.2616, 0.3862, 0.2616, 0.6138, 0.2616, 0.6138, 0.2616, 0.3862, 0.2616, 0.6138, 0.4884, 0.3862, 0.4884, 0.3862, 0.4884, 0.6138, 0.4884])
me_cube_006.materials.append(mat_material_006)
me_cube_006.update()
me_cube_007 = bpy.data.meshes.new('Cube.007')
me_cube_007.from_pydata([(-1.0, -1.0, -1.0), (-1.0, -1.0, 1.0), (-0.9071, 1.0, -0.9461), (-0.9071, 1.0, 0.9461), (1.0, -1.0, -1.0), (1.0, -1.0, 1.0), (0.9071, 1.0, -0.9461), (0.9071, 1.0, 0.9461), (-1.0, 1.0, 1.039), (-1.0, 1.0, -1.039), (1.0, 1.0, -1.039), (1.0, 1.0, 1.039), (-0.9071, 1.0, 0.9461), (-0.9071, 1.0, -0.9461), (0.9071, 1.0, -0.9461), (0.9071, 1.0, 0.9461), (-0.9071, 0.8243, 0.9461), (-0.9071, 0.8243, -0.9461), (0.9071, 0.8243, -0.9461), (0.9071, 0.8243, 0.9461), (-1.0, -1.0, -0.08399), (-1.0, 1.0, -0.08727), (1.0, 1.0, -0.08727), (1.0, -1.0, -0.08399), (-0.9071, 1.0, -0.07946), (0.9071, 1.0, -0.07946), (-0.9071, 1.0, -0.07946), (0.9071, 1.0, -0.07946), (-0.9071, 0.8243, -0.07946), (0.9071, 0.8243, -0.07946), (-1.0, -1.0, 0.02095), (-1.0, 1.0, 0.02177), (1.0, 1.0, 0.02177), (1.0, -1.0, 0.02095), (-0.9071, 1.0, 0.01983), (0.9071, 1.0, 0.01983), (-0.9071, 1.0, 0.01983), (0.9071, 1.0, 0.01983), (-0.9071, 0.8243, 0.01983), (0.9071, 0.8243, 0.01983), (-0.9127, 1.0, 0.01983), (-0.9127, 1.0, -0.07946), (-0.9127, 0.8243, 0.01983), (-0.9127, 0.8243, -0.07946), (-0.08778, 1.0, -1.039), (-0.08778, 1.0, 1.039), (-0.08778, -1.0, -1.0), (-0.08778, -1.0, 1.0), (-0.07962, 1.0, -0.9461), (-0.07962, 1.0, 0.9461), (-0.07962, 1.0, -0.9461), (-0.07962, 1.0, 0.9461), (-0.07962, 0.8243, -0.9461), (-0.07962, 0.8243, 0.9461), (-0.07962, 0.8243, -0.07946), (-0.08778, -1.0, -0.08399), (-0.07962, 0.8243, 0.01983), (-0.08778, -1.0, 0.02095), (0.0466, 1.0, 1.039), (0.0466, -1.0, -1.0), (0.04227, 1.0, 0.9461), (0.04227, 1.0, 0.9461), (0.04227, 0.8243, 0.9461), (0.04227, 0.8243, -0.07946), (0.04227, 0.8243, 0.01983), (0.0466, 1.0, -1.039), (0.0466, -1.0, 1.0), (0.04227, 1.0, -0.9461), (0.04227, 1.0, -0.9461), (0.04227, 0.8243, -0.9461), (0.0466, -1.0, -0.08399), (0.0466, -1.0, 0.02095), (0.04227, 1.0, 0.9751), (-0.07962, 1.0, 0.9751), (0.04227, 0.8243, 0.9751), (-0.07962, 0.8243, 0.9751)], [], [(30, 1, 8, 31), (25, 6, 14, 27), (32, 11, 5, 33), (57, 47, 1, 30), (65, 10, 4, 59), (50, 13, 17, 52), (48, 2, 13, 50), (60, 7, 15, 61), (34, 3, 12, 36), (64, 62, 19, 39), (61, 15, 19, 62), (36, 12, 16, 38), (27, 14, 18, 29), (29, 39, 42, 43), (13, 26, 28, 17), (69, 63, 29, 18), (2, 24, 26, 13), (46, 55, 20, 0), (10, 22, 23, 4), (35, 25, 27, 37), (0, 20, 21, 9), (7, 35, 37, 15), (35, 7, 11, 32, 22, 10, 6, 25), (15, 37, 39, 19), (26, 36, 38, 28), (63, 64, 39, 29), (24, 34, 36, 26), (55, 57, 30, 20), (22, 32, 33, 23), (20, 30, 31, 21), (40, 41, 43, 42), (37, 27, 41, 40), (27, 29, 43, 41), (39, 37, 40, 42), (70, 71, 57, 55), (28, 38, 56, 54), (59, 70, 55, 46), (17, 28, 54, 52), (12, 51, 53, 16), (38, 16, 53, 56), (3, 49, 51, 12), (67, 48, 50, 68), (50, 52, 75, 73), (24, 2, 9, 21, 31, 8, 3, 34), (9, 44, 46, 0), (71, 66, 47, 57), (33, 5, 66, 71), (45, 8, 1, 47, 66, 5, 11, 58), (14, 68, 69, 18), (6, 67, 68, 14), (4, 23, 70, 59), (23, 33, 71, 70), (54, 56, 64, 63), (52, 54, 63, 69), (51, 61, 62, 53), (56, 53, 62, 64), (49, 60, 61, 51), (44, 65, 59, 46), (72, 73, 75, 74), (69, 68, 72, 74), (52, 69, 74, 75), (68, 50, 73, 72), (49, 3, 8, 45, 58, 11, 7, 60), (67, 6, 10, 65, 44, 9, 2, 48)])
_uv = me_cube_007.uv_layers.new(name='UVMap')
_uv.uv.foreach_set('vector', [0.5026, 0.0, 0.625, 0.0, 0.625, 0.25, 0.5026, 0.25, 0.4904, 0.4884, 0.3862, 0.4884, 0.3862, 0.4884, 0.4904, 0.4884, 0.5026, 0.5, 0.625, 0.5, 0.625, 0.75, 0.5026, 0.75, 0.5026, 0.886, 0.625, 0.886, 0.625, 1.0, 0.5026, 1.0, 0.2558, 0.5, 0.375, 0.5, 0.375, 0.75, 0.2558, 0.75, 0.3862, 0.365, 0.3862, 0.2616, 0.3862, 0.2616, 0.3862, 0.365, 0.3862, 0.365, 0.3862, 0.2616, 0.3862, 0.2616, 0.3862, 0.365, 0.6138, 0.3803, 0.6138, 0.4884, 0.6138, 0.4884, 0.6138, 0.3803, 0.5024, 0.2616, 0.6138, 0.2616, 0.6138, 0.2616, 0.5024, 0.2616, 0.5024, 0.3803, 0.6138, 0.3803, 0.6138, 0.4884, 0.5024, 0.4884, 0.6138, 0.3803, 0.6138, 0.4884, 0.6138, 0.4884, 0.6138, 0.3803, 0.5024, 0.2616, 0.6138, 0.2616, 0.6138, 0.2616, 0.5024, 0.2616, 0.4904, 0.4884, 0.3862, 0.4884, 0.3862, 0.4884, 0.4904, 0.4884, 0.4904, 0.4884, 0.5024, 0.4884, 0.5024, 0.4884, 0.4904, 0.4884, 0.3862, 0.2616, 0.4904, 0.2616, 0.4904, 0.2616, 0.3862, 0.2616, 0.3862, 0.3803, 0.4904, 0.3803, 0.4904, 0.4884, 0.3862, 0.4884, 0.3862, 0.2616, 0.4904, 0.2616, 0.4904, 0.2616, 0.3862, 0.2616, 0.375, 0.886, 0.4895, 0.886, 0.4895, 1.0, 0.375, 1.0, 0.375, 0.5, 0.4895, 0.5, 0.4895, 0.75, 0.375, 0.75, 0.5024, 0.4884, 0.4904, 0.4884, 0.4904, 0.4884, 0.5024, 0.4884, 0.375, 0.0, 0.4895, 0.0, 0.4895, 0.25, 0.375, 0.25, 0.6138, 0.4884, 0.5024, 0.4884, 0.5024, 0.4884, 0.6138, 0.4884, 0.5024, 0.4884, 0.6138, 0.4884, 0.625, 0.5, 0.5026, 0.5, 0.4895, 0.5, 0.375, 0.5, 0.3862, 0.4884, 0.4904, 0.4884, 0.6138, 0.4884, 0.5024, 0.4884, 0.5024, 0.4884, 0.6138, 0.4884, 0.4904, 0.2616, 0.5024, 0.2616, 0.5024, 0.2616, 0.4904, 0.2616, 0.4904, 0.3803, 0.5024, 0.3803, 0.5024, 0.4884, 0.4904, 0.4884, 0.4904, 0.2616, 0.5024, 0.2616, 0.5024, 0.2616, 0.4904, 0.2616, 0.4895, 0.886, 0.5026, 0.886, 0.5026, 1.0, 0.4895, 1.0, 0.4895, 0.5, 0.5026, 0.5, 0.5026, 0.75, 0.4895, 0.75, 0.4895, 0.0, 0.5026, 0.0, 0.5026, 0.25, 0.4895, 0.25, 0.5024, 0.4884, 0.4904, 0.4884, 0.4904, 0.4884, 0.5024, 0.4884, 0.5024, 0.4884, 0.4904, 0.4884, 0.4904, 0.4884, 0.5024, 0.4884, 0.4904, 0.4884, 0.4904, 0.4884, 0.4904, 0.4884, 0.4904, 0.4884, 0.5024, 0.4884, 0.5024, 0.4884, 0.5024, 0.4884, 0.5024, 0.4884, 0.4895, 0.8692, 0.5026, 0.8692, 0.5026, 0.886, 0.4895, 0.886, 0.4904, 0.2616, 0.5024, 0.2616, 0.5024, 0.365, 0.4904, 0.365, 0.375, 0.8692, 0.4895, 0.8692, 0.4895, 0.886, 0.375, 0.886, 0.3862, 0.2616, 0.4904, 0.2616, 0.4904, 0.365, 0.3862, 0.365, 0.6138, 0.2616, 0.6138, 0.365, 0.6138, 0.365, 0.6138, 0.2616, 0.5024, 0.2616, 0.6138, 0.2616, 0.6138, 0.365, 0.5024, 0.365, 0.6138, 0.2616, 0.6138, 0.365, 0.6138, 0.365, 0.6138, 0.2616, 0.3862, 0.3803, 0.3862, 0.365, 0.3862, 0.365, 0.3862, 0.3803, 0.3862, 0.365, 0.3862, 0.365, 0.3862, 0.365, 0.3862, 0.365, 0.4904, 0.2616, 0.3862, 0.2616, 0.375, 0.25, 0.4895, 0.25, 0.5026, 0.25, 0.625, 0.25, 0.6138, 0.2616, 0.5024, 0.2616, 0.125, 0.5, 0.239, 0.5, 0.239, 0.75, 0.125, 0.75, 0.5026, 0.8692, 0.625, 0.8692, 0.625, 0.886, 0.5026, 0.886, 0.5026, 0.75, 0.625, 0.75, 0.625, 0.8692, 0.5026, 0.8692, 0.761, 0.5, 0.875, 0.5, 0.875, 0.75, 0.761, 0.75, 0.7442, 0.75, 0.625, 0.75, 0.625, 0.5, 0.7442, 0.5, 0.3862, 0.4884, 0.3862, 0.3803, 0.3862, 0.3803, 0.3862, 0.4884, 0.3862, 0.4884, 0.3862, 0.3803, 0.3862, 0.3803, 0.3862, 0.4884, 0.375, 0.75, 0.4895, 0.75, 0.4895, 0.8692, 0.375, 0.8692, 0.4895, 0.75, 0.5026, 0.75, 0.5026, 0.8692, 0.4895, 0.8692, 0.4904, 0.365, 0.5024, 0.365, 0.5024, 0.3803, 0.4904, 0.3803, 0.3862, 0.365, 0.4904, 0.365, 0.4904, 0.3803, 0.3862, 0.3803, 0.6138, 0.365, 0.6138, 0.3803, 0.6138, 0.3803, 0.6138, 0.365, 0.5024, 0.365, 0.6138, 0.365, 0.6138, 0.3803, 0.5024, 0.3803, 0.6138, 0.365, 0.6138, 0.3803, 0.6138, 0.3803, 0.6138, 0.365, 0.239, 0.5, 0.2558, 0.5, 0.2558, 0.75, 0.239, 0.75, 0.3862, 0.3803, 0.3862, 0.365, 0.3862, 0.365, 0.3862, 0.3803, 0.3862, 0.3803, 0.3862, 0.3803, 0.3862, 0.3803, 0.3862, 0.3803, 0.3862, 0.365, 0.3862, 0.3803, 0.3862, 0.3803, 0.3862, 0.365, 0.3862, 0.3803, 0.3862, 0.365, 0.3862, 0.365, 0.3862, 0.3803, 0.6138, 0.365, 0.6138, 0.2616, 0.625, 0.25, 0.625, 0.364, 0.625, 0.3808, 0.625, 0.5, 0.6138, 0.4884, 0.6138, 0.3803, 0.3862, 0.3803, 0.3862, 0.4884, 0.375, 0.5, 0.375, 0.3808, 0.375, 0.364, 0.375, 0.25, 0.3862, 0.2616, 0.3862, 0.365])
me_cube_007.materials.append(mat_material_003)
me_cube_007.update()
me_cube_008 = bpy.data.meshes.new('Cube.008')
me_cube_008.from_pydata([(-1.0, -1.0, -1.0), (-1.0, -1.0, 1.0), (-1.0, 1.0, -1.0), (-1.0, 1.0, 1.0), (1.0, -1.0, -1.0), (1.0, -1.0, 1.0), (1.0, 1.0, -1.0), (1.0, 1.0, 1.0)], [], [(0, 1, 3, 2), (2, 3, 7, 6), (6, 7, 5, 4), (4, 5, 1, 0), (2, 6, 4, 0), (7, 3, 1, 5)])
_uv = me_cube_008.uv_layers.new(name='UVMap')
_uv.uv.foreach_set('vector', [0.375, 0.0, 0.625, 0.0, 0.625, 0.25, 0.375, 0.25, 0.375, 0.25, 0.625, 0.25, 0.625, 0.5, 0.375, 0.5, 0.375, 0.5, 0.625, 0.5, 0.625, 0.75, 0.375, 0.75, 0.375, 0.75, 0.625, 0.75, 0.625, 1.0, 0.375, 1.0, 0.125, 0.5, 0.375, 0.5, 0.375, 0.75, 0.125, 0.75, 0.625, 0.5, 0.875, 0.5, 0.875, 0.75, 0.625, 0.75])
me_cube_008.materials.append(mat_material_004)
me_cube_008.update()
me_cylinder = bpy.data.meshes.new('Cylinder')
me_cylinder.from_pydata([(1.233e-09, 0.05881, -1.079), (8.846e-10, 0.03725, -0.9609), (0.04159, 0.04159, -1.079), (0.02634, 0.02634, -0.9609), (0.05881, 1.072e-08, -1.079), (0.03725, 7.969e-09, -0.9609), (0.04159, -0.04159, -1.079), (0.02634, -0.02634, -0.9609), (1.233e-09, -0.05881, -1.079), (8.846e-10, -0.03725, -0.9609), (-0.04159, -0.04159, -1.079), (-0.02634, -0.02634, -0.9609), (-0.05881, 1.072e-08, -1.079), (-0.03725, 7.969e-09, -0.9609), (-0.04159, 0.04159, -1.079), (-0.02634, 0.02634, -0.9609), (-5.822e-10, 0.101, -1.14), (0.07143, 0.07143, -1.14), (0.101, 1.39e-08, -1.14), (0.07143, -0.07143, -1.14), (-5.822e-10, -0.101, -1.14), (-0.07143, -0.07143, -1.14), (-0.101, 1.39e-08, -1.14), (-0.07143, 0.07143, -1.14), (-5.822e-10, 0.101, -1.18), (0.07143, 0.07143, -1.18), (0.101, 1.39e-08, -1.18), (0.07143, -0.07143, -1.18), (-5.822e-10, -0.101, -1.18), (-0.07143, -0.07143, -1.18), (-0.101, 1.39e-08, -1.18), (-0.07143, 0.07143, -1.18), (-8.712e-10, 0.0629, -1.208), (0.04448, 0.04448, -1.208), (0.0629, 1.418e-08, -1.208), (0.04448, -0.04448, -1.208), (-8.712e-10, -0.0629, -1.208), (-0.04448, -0.04448, -1.208), (-0.0629, 1.418e-08, -1.208), (-0.04448, 0.04448, -1.208)], [], [(0, 1, 3, 2), (2, 3, 5, 4), (4, 5, 7, 6), (6, 7, 9, 8), (8, 9, 11, 10), (10, 11, 13, 12), (3, 1, 15, 13, 11, 9, 7, 5), (12, 13, 15, 14), (14, 15, 1, 0), (10, 12, 22, 21), (19, 20, 28, 27), (6, 8, 20, 19), (12, 14, 23, 22), (2, 4, 18, 17), (8, 10, 21, 20), (14, 0, 16, 23), (0, 2, 17, 16), (4, 6, 19, 18), (31, 24, 32, 39), (17, 18, 26, 25), (22, 23, 31, 30), (20, 21, 29, 28), (18, 19, 27, 26), (16, 17, 25, 24), (23, 16, 24, 31), (21, 22, 30, 29), (32, 33, 34, 35, 36, 37, 38, 39), (29, 30, 38, 37), (27, 28, 36, 35), (25, 26, 34, 33), (30, 31, 39, 38), (28, 29, 37, 36), (26, 27, 35, 34), (24, 25, 33, 32)])
_uv = me_cylinder.uv_layers.new(name='UVMap')
_uv.uv.foreach_set('vector', [1.0, 0.5, 1.0, 1.0, 0.875, 1.0, 0.875, 0.5, 0.875, 0.5, 0.875, 1.0, 0.75, 1.0, 0.75, 0.5, 0.75, 0.5, 0.75, 1.0, 0.625, 1.0, 0.625, 0.5, 0.625, 0.5, 0.625, 1.0, 0.5, 1.0, 0.5, 0.5, 0.5, 0.5, 0.5, 1.0, 0.375, 1.0, 0.375, 0.5, 0.375, 0.5, 0.375, 1.0, 0.25, 1.0, 0.25, 0.5, 0.4197, 0.4197, 0.25, 0.49, 0.08029, 0.4197, 0.01, 0.25, 0.08029, 0.08029, 0.25, 0.01, 0.4197, 0.08029, 0.49, 0.25, 0.25, 0.5, 0.25, 1.0, 0.125, 1.0, 0.125, 0.5, 0.125, 0.5, 0.125, 1.0, 0.0, 1.0, 0.0, 0.5, 0.375, 0.5, 0.25, 0.5, 0.25, 0.5, 0.375, 0.5, 0.625, 0.5, 0.5, 0.5, 0.5, 0.5, 0.625, 0.5, 0.625, 0.5, 0.5, 0.5, 0.5, 0.5, 0.625, 0.5, 0.25, 0.5, 0.125, 0.5, 0.125, 0.5, 0.25, 0.5, 0.875, 0.5, 0.75, 0.5, 0.75, 0.5, 0.875, 0.5, 0.5, 0.5, 0.375, 0.5, 0.375, 0.5, 0.5, 0.5, 0.125, 0.5, 0.0, 0.5, 0.0, 0.5, 0.125, 0.5, 1.0, 0.5, 0.875, 0.5, 0.875, 0.5, 1.0, 0.5, 0.75, 0.5, 0.625, 0.5, 0.625, 0.5, 0.75, 0.5, 0.125, 0.5, 0.0, 0.5, 0.0, 0.5, 0.125, 0.5, 0.875, 0.5, 0.75, 0.5, 0.75, 0.5, 0.875, 0.5, 0.25, 0.5, 0.125, 0.5, 0.125, 0.5, 0.25, 0.5, 0.5, 0.5, 0.375, 0.5, 0.375, 0.5, 0.5, 0.5, 0.75, 0.5, 0.625, 0.5, 0.625, 0.5, 0.75, 0.5, 1.0, 0.5, 0.875, 0.5, 0.875, 0.5, 1.0, 0.5, 0.125, 0.5, 0.0, 0.5, 0.0, 0.5, 0.125, 0.5, 0.375, 0.5, 0.25, 0.5, 0.25, 0.5, 0.375, 0.5, 0.75, 0.49, 0.9197, 0.4197, 0.99, 0.25, 0.9197, 0.08029, 0.75, 0.01, 0.5803, 0.08029, 0.51, 0.25, 0.5803, 0.4197, 0.375, 0.5, 0.25, 0.5, 0.25, 0.5, 0.375, 0.5, 0.625, 0.5, 0.5, 0.5, 0.5, 0.5, 0.625, 0.5, 0.875, 0.5, 0.75, 0.5, 0.75, 0.5, 0.875, 0.5, 0.25, 0.5, 0.125, 0.5, 0.125, 0.5, 0.25, 0.5, 0.5, 0.5, 0.375, 0.5, 0.375, 0.5, 0.5, 0.5, 0.75, 0.5, 0.625, 0.5, 0.625, 0.5, 0.75, 0.5, 1.0, 0.5, 0.875, 0.5, 0.875, 0.5, 1.0, 0.5])
me_cylinder.materials.append(mat_material_007)
me_cylinder.update()
me_cube_009 = bpy.data.meshes.new('Cube.009')
me_cube_009.from_pydata([(-1.0, -1.0, -1.0), (-1.0, -1.0, 1.0), (-1.0, 1.0, -1.0), (-1.0, 1.0, 1.0), (1.0, -1.0, -1.0), (1.0, -1.0, 1.0), (1.0, 1.0, -1.0), (1.0, 1.0, 1.0)], [], [(0, 1, 3, 2), (2, 3, 7, 6), (6, 7, 5, 4), (4, 5, 1, 0), (2, 6, 4, 0), (7, 3, 1, 5)])
_uv = me_cube_009.uv_layers.new(name='UVMap')
_uv.uv.foreach_set('vector', [0.375, 0.0, 0.625, 0.0, 0.625, 0.25, 0.375, 0.25, 0.375, 0.25, 0.625, 0.25, 0.625, 0.5, 0.375, 0.5, 0.375, 0.5, 0.625, 0.5, 0.625, 0.75, 0.375, 0.75, 0.375, 0.75, 0.625, 0.75, 0.625, 1.0, 0.375, 1.0, 0.125, 0.5, 0.375, 0.5, 0.375, 0.75, 0.125, 0.75, 0.625, 0.5, 0.875, 0.5, 0.875, 0.75, 0.625, 0.75])
me_cube_009.materials.append(mat_material_009)
me_cube_009.update()
me_cube_010 = bpy.data.meshes.new('Cube.010')
me_cube_010.from_pydata([(-1.0, -1.0, -1.0), (-1.0, -1.0, 1.0), (-1.0, 1.0, -1.0), (-1.0, 1.0, 1.0), (1.0, -1.0, -1.0), (1.0, -1.0, 1.0), (1.0, 1.0, -1.0), (1.0, 1.0, 1.0)], [], [(0, 1, 3, 2), (2, 3, 7, 6), (6, 7, 5, 4), (4, 5, 1, 0), (2, 6, 4, 0), (7, 3, 1, 5)])
_uv = me_cube_010.uv_layers.new(name='UVMap')
_uv.uv.foreach_set('vector', [0.375, 0.0, 0.625, 0.0, 0.625, 0.25, 0.375, 0.25, 0.375, 0.25, 0.625, 0.25, 0.625, 0.5, 0.375, 0.5, 0.375, 0.5, 0.625, 0.5, 0.625, 0.75, 0.375, 0.75, 0.375, 0.75, 0.625, 0.75, 0.625, 1.0, 0.375, 1.0, 0.125, 0.5, 0.375, 0.5, 0.375, 0.75, 0.125, 0.75, 0.625, 0.5, 0.875, 0.5, 0.875, 0.75, 0.625, 0.75])
me_cube_010.materials.append(mat_material_010)
me_cube_010.update()
me_cube_011 = bpy.data.meshes.new('Cube.011')
me_cube_011.from_pydata([(-1.0, -1.0, -1.0), (-1.0, -1.0, 1.0), (-1.0, 1.0, -1.0), (-1.0, 1.0, 1.0), (1.0, -1.0, -1.0), (1.0, -1.0, 1.0), (1.0, 1.0, -1.0), (1.0, 1.0, 1.0)], [], [(0, 1, 3, 2), (2, 3, 7, 6), (6, 7, 5, 4), (4, 5, 1, 0), (2, 6, 4, 0), (7, 3, 1, 5)])
_uv = me_cube_011.uv_layers.new(name='UVMap')
_uv.uv.foreach_set('vector', [0.375, 0.0, 0.625, 0.0, 0.625, 0.25, 0.375, 0.25, 0.375, 0.25, 0.625, 0.25, 0.625, 0.5, 0.375, 0.5, 0.375, 0.5, 0.625, 0.5, 0.625, 0.75, 0.375, 0.75, 0.375, 0.75, 0.625, 0.75, 0.625, 1.0, 0.375, 1.0, 0.125, 0.5, 0.375, 0.5, 0.375, 0.75, 0.125, 0.75, 0.625, 0.5, 0.875, 0.5, 0.875, 0.75, 0.625, 0.75])
me_cube_011.materials.append(mat_material_011)
me_cube_011.update()
me_cube_012 = bpy.data.meshes.new('Cube.012')
me_cube_012.from_pydata([(-1.0, -1.0, -1.0), (-1.0, -1.0, 1.0), (-0.9071, 1.0, -0.9461), (-0.9071, 1.0, 0.9461), (1.0, -1.0, -1.0), (1.0, -1.0, 1.0), (0.9071, 1.0, -0.9461), (0.9071, 1.0, 0.9461), (-1.0, 1.0, 1.039), (-1.0, 1.0, -1.039), (1.0, 1.0, -1.039), (1.0, 1.0, 1.039), (-0.9071, 1.0, 0.9461), (-0.9071, 1.0, -0.9461), (0.9071, 1.0, -0.9461), (0.9071, 1.0, 0.9461), (-0.9071, 0.8243, 0.9461), (-0.9071, 0.8243, -0.9461), (0.9071, 0.8243, -0.9461), (0.9071, 0.8243, 0.9461), (-1.0, -1.0, -0.08399), (-1.0, 1.0, -0.08727), (1.0, 1.0, -0.08727), (1.0, -1.0, -0.08399), (-0.9071, 1.0, -0.07946), (0.9071, 1.0, -0.07946), (-0.9071, 1.0, -0.07946), (0.9071, 1.0, -0.07946), (-0.9071, 0.8243, -0.07946), (0.9071, 0.8243, -0.07946), (-1.0, -1.0, 0.02095), (-1.0, 1.0, 0.02177), (1.0, 1.0, 0.02177), (1.0, -1.0, 0.02095), (-0.9071, 1.0, 0.01983), (0.9071, 1.0, 0.01983), (-0.9071, 1.0, 0.01983), (0.9071, 1.0, 0.01983), (-0.9071, 0.8243, 0.01983), (0.9071, 0.8243, 0.01983), (-0.9127, 1.0, 0.01983), (-0.9127, 1.0, -0.07946), (-0.9127, 0.8243, 0.01983), (-0.9127, 0.8243, -0.07946), (-0.08778, 1.0, -1.039), (-0.08778, 1.0, 1.039), (-0.08778, -1.0, -1.0), (-0.08778, -1.0, 1.0), (-0.07962, 1.0, -0.9461), (-0.07962, 1.0, 0.9461), (-0.07962, 1.0, -0.9461), (-0.07962, 1.0, 0.9461), (-0.07962, 0.8243, -0.9461), (-0.07962, 0.8243, 0.9461), (-0.07962, 0.8243, -0.07946), (-0.08778, -1.0, -0.08399), (-0.07962, 0.8243, 0.01983), (-0.08778, -1.0, 0.02095), (0.0466, 1.0, 1.039), (0.0466, -1.0, -1.0), (0.04227, 1.0, 0.9461), (0.04227, 1.0, 0.9461), (0.04227, 0.8243, 0.9461), (0.04227, 0.8243, -0.07946), (0.04227, 0.8243, 0.01983), (0.0466, 1.0, -1.039), (0.0466, -1.0, 1.0), (0.04227, 1.0, -0.9461), (0.04227, 1.0, -0.9461), (0.04227, 0.8243, -0.9461), (0.0466, -1.0, -0.08399), (0.0466, -1.0, 0.02095), (0.04227, 1.0, 0.9751), (-0.07962, 1.0, 0.9751), (0.04227, 0.8243, 0.9751), (-0.07962, 0.8243, 0.9751)], [], [(30, 1, 8, 31), (25, 6, 14, 27), (32, 11, 5, 33), (57, 47, 1, 30), (65, 10, 4, 59), (50, 13, 17, 52), (48, 2, 13, 50), (60, 7, 15, 61), (34, 3, 12, 36), (64, 62, 19, 39), (61, 15, 19, 62), (36, 12, 16, 38), (27, 14, 18, 29), (29, 39, 42, 43), (13, 26, 28, 17), (69, 63, 29, 18), (2, 24, 26, 13), (46, 55, 20, 0), (10, 22, 23, 4), (35, 25, 27, 37), (0, 20, 21, 9), (7, 35, 37, 15), (35, 7, 11, 32, 22, 10, 6, 25), (15, 37, 39, 19), (26, 36, 38, 28), (63, 64, 39, 29), (24, 34, 36, 26), (55, 57, 30, 20), (22, 32, 33, 23), (20, 30, 31, 21), (40, 41, 43, 42), (37, 27, 41, 40), (27, 29, 43, 41), (39, 37, 40, 42), (70, 71, 57, 55), (28, 38, 56, 54), (59, 70, 55, 46), (17, 28, 54, 52), (12, 51, 53, 16), (38, 16, 53, 56), (3, 49, 51, 12), (67, 48, 50, 68), (50, 52, 75, 73), (24, 2, 9, 21, 31, 8, 3, 34), (9, 44, 46, 0), (71, 66, 47, 57), (33, 5, 66, 71), (45, 8, 1, 47, 66, 5, 11, 58), (14, 68, 69, 18), (6, 67, 68, 14), (4, 23, 70, 59), (23, 33, 71, 70), (54, 56, 64, 63), (52, 54, 63, 69), (51, 61, 62, 53), (56, 53, 62, 64), (49, 60, 61, 51), (44, 65, 59, 46), (72, 73, 75, 74), (69, 68, 72, 74), (52, 69, 74, 75), (68, 50, 73, 72), (49, 3, 8, 45, 58, 11, 7, 60), (67, 6, 10, 65, 44, 9, 2, 48)])
_uv = me_cube_012.uv_layers.new(name='UVMap')
_uv.uv.foreach_set('vector', [0.5026, 0.0, 0.625, 0.0, 0.625, 0.25, 0.5026, 0.25, 0.4904, 0.4884, 0.3862, 0.4884, 0.3862, 0.4884, 0.4904, 0.4884, 0.5026, 0.5, 0.625, 0.5, 0.625, 0.75, 0.5026, 0.75, 0.5026, 0.886, 0.625, 0.886, 0.625, 1.0, 0.5026, 1.0, 0.2558, 0.5, 0.375, 0.5, 0.375, 0.75, 0.2558, 0.75, 0.3862, 0.365, 0.3862, 0.2616, 0.3862, 0.2616, 0.3862, 0.365, 0.3862, 0.365, 0.3862, 0.2616, 0.3862, 0.2616, 0.3862, 0.365, 0.6138, 0.3803, 0.6138, 0.4884, 0.6138, 0.4884, 0.6138, 0.3803, 0.5024, 0.2616, 0.6138, 0.2616, 0.6138, 0.2616, 0.5024, 0.2616, 0.5024, 0.3803, 0.6138, 0.3803, 0.6138, 0.4884, 0.5024, 0.4884, 0.6138, 0.3803, 0.6138, 0.4884, 0.6138, 0.4884, 0.6138, 0.3803, 0.5024, 0.2616, 0.6138, 0.2616, 0.6138, 0.2616, 0.5024, 0.2616, 0.4904, 0.4884, 0.3862, 0.4884, 0.3862, 0.4884, 0.4904, 0.4884, 0.4904, 0.4884, 0.5024, 0.4884, 0.5024, 0.4884, 0.4904, 0.4884, 0.3862, 0.2616, 0.4904, 0.2616, 0.4904, 0.2616, 0.3862, 0.2616, 0.3862, 0.3803, 0.4904, 0.3803, 0.4904, 0.4884, 0.3862, 0.4884, 0.3862, 0.2616, 0.4904, 0.2616, 0.4904, 0.2616, 0.3862, 0.2616, 0.375, 0.886, 0.4895, 0.886, 0.4895, 1.0, 0.375, 1.0, 0.375, 0.5, 0.4895, 0.5, 0.4895, 0.75, 0.375, 0.75, 0.5024, 0.4884, 0.4904, 0.4884, 0.4904, 0.4884, 0.5024, 0.4884, 0.375, 0.0, 0.4895, 0.0, 0.4895, 0.25, 0.375, 0.25, 0.6138, 0.4884, 0.5024, 0.4884, 0.5024, 0.4884, 0.6138, 0.4884, 0.5024, 0.4884, 0.6138, 0.4884, 0.625, 0.5, 0.5026, 0.5, 0.4895, 0.5, 0.375, 0.5, 0.3862, 0.4884, 0.4904, 0.4884, 0.6138, 0.4884, 0.5024, 0.4884, 0.5024, 0.4884, 0.6138, 0.4884, 0.4904, 0.2616, 0.5024, 0.2616, 0.5024, 0.2616, 0.4904, 0.2616, 0.4904, 0.3803, 0.5024, 0.3803, 0.5024, 0.4884, 0.4904, 0.4884, 0.4904, 0.2616, 0.5024, 0.2616, 0.5024, 0.2616, 0.4904, 0.2616, 0.4895, 0.886, 0.5026, 0.886, 0.5026, 1.0, 0.4895, 1.0, 0.4895, 0.5, 0.5026, 0.5, 0.5026, 0.75, 0.4895, 0.75, 0.4895, 0.0, 0.5026, 0.0, 0.5026, 0.25, 0.4895, 0.25, 0.5024, 0.4884, 0.4904, 0.4884, 0.4904, 0.4884, 0.5024, 0.4884, 0.5024, 0.4884, 0.4904, 0.4884, 0.4904, 0.4884, 0.5024, 0.4884, 0.4904, 0.4884, 0.4904, 0.4884, 0.4904, 0.4884, 0.4904, 0.4884, 0.5024, 0.4884, 0.5024, 0.4884, 0.5024, 0.4884, 0.5024, 0.4884, 0.4895, 0.8692, 0.5026, 0.8692, 0.5026, 0.886, 0.4895, 0.886, 0.4904, 0.2616, 0.5024, 0.2616, 0.5024, 0.365, 0.4904, 0.365, 0.375, 0.8692, 0.4895, 0.8692, 0.4895, 0.886, 0.375, 0.886, 0.3862, 0.2616, 0.4904, 0.2616, 0.4904, 0.365, 0.3862, 0.365, 0.6138, 0.2616, 0.6138, 0.365, 0.6138, 0.365, 0.6138, 0.2616, 0.5024, 0.2616, 0.6138, 0.2616, 0.6138, 0.365, 0.5024, 0.365, 0.6138, 0.2616, 0.6138, 0.365, 0.6138, 0.365, 0.6138, 0.2616, 0.3862, 0.3803, 0.3862, 0.365, 0.3862, 0.365, 0.3862, 0.3803, 0.3862, 0.365, 0.3862, 0.365, 0.3862, 0.365, 0.3862, 0.365, 0.4904, 0.2616, 0.3862, 0.2616, 0.375, 0.25, 0.4895, 0.25, 0.5026, 0.25, 0.625, 0.25, 0.6138, 0.2616, 0.5024, 0.2616, 0.125, 0.5, 0.239, 0.5, 0.239, 0.75, 0.125, 0.75, 0.5026, 0.8692, 0.625, 0.8692, 0.625, 0.886, 0.5026, 0.886, 0.5026, 0.75, 0.625, 0.75, 0.625, 0.8692, 0.5026, 0.8692, 0.761, 0.5, 0.875, 0.5, 0.875, 0.75, 0.761, 0.75, 0.7442, 0.75, 0.625, 0.75, 0.625, 0.5, 0.7442, 0.5, 0.3862, 0.4884, 0.3862, 0.3803, 0.3862, 0.3803, 0.3862, 0.4884, 0.3862, 0.4884, 0.3862, 0.3803, 0.3862, 0.3803, 0.3862, 0.4884, 0.375, 0.75, 0.4895, 0.75, 0.4895, 0.8692, 0.375, 0.8692, 0.4895, 0.75, 0.5026, 0.75, 0.5026, 0.8692, 0.4895, 0.8692, 0.4904, 0.365, 0.5024, 0.365, 0.5024, 0.3803, 0.4904, 0.3803, 0.3862, 0.365, 0.4904, 0.365, 0.4904, 0.3803, 0.3862, 0.3803, 0.6138, 0.365, 0.6138, 0.3803, 0.6138, 0.3803, 0.6138, 0.365, 0.5024, 0.365, 0.6138, 0.365, 0.6138, 0.3803, 0.5024, 0.3803, 0.6138, 0.365, 0.6138, 0.3803, 0.6138, 0.3803, 0.6138, 0.365, 0.239, 0.5, 0.2558, 0.5, 0.2558, 0.75, 0.239, 0.75, 0.3862, 0.3803, 0.3862, 0.365, 0.3862, 0.365, 0.3862, 0.3803, 0.3862, 0.3803, 0.3862, 0.3803, 0.3862, 0.3803, 0.3862, 0.3803, 0.3862, 0.365, 0.3862, 0.3803, 0.3862, 0.3803, 0.3862, 0.365, 0.3862, 0.3803, 0.3862, 0.365, 0.3862, 0.365, 0.3862, 0.3803, 0.6138, 0.365, 0.6138, 0.2616, 0.625, 0.25, 0.625, 0.364, 0.625, 0.3808, 0.625, 0.5, 0.6138, 0.4884, 0.6138, 0.3803, 0.3862, 0.3803, 0.3862, 0.4884, 0.375, 0.5, 0.375, 0.3808, 0.375, 0.364, 0.375, 0.25, 0.3862, 0.2616, 0.3862, 0.365])
me_cube_012.materials.append(mat_material_012)
me_cube_012.update()

# ---- objects
ob_light = bpy.data.objects.new('Light', light_light)
ob_camera = bpy.data.objects.new('Camera', cam_camera)
ob_cube = bpy.data.objects.new('Cube', me_cube_001)
ob_roof = bpy.data.objects.new('Roof', me_cube_004)
ob_chimney = bpy.data.objects.new('Chimney', me_cube_005)
ob_door = bpy.data.objects.new('Door', me_cube_006)
ob_window = bpy.data.objects.new('Window', me_cube_007)
ob_secondstep = bpy.data.objects.new('SecondStep', me_cube_008)
ob_cylinder = bpy.data.objects.new('Cylinder', me_cylinder)
ob_vidro = bpy.data.objects.new('Vidro', me_cube_009)
ob_door2 = bpy.data.objects.new('door2', me_cube_010)
ob_vidro2 = bpy.data.objects.new('Vidro2', me_cube_011)
ob_window_001 = bpy.data.objects.new('Window.001', me_cube_012)

# ---- transforms, parenting, visibility, modifiers, constraints
ob_light.location = (5.094, 1.005, 5.904)
ob_light.rotation_euler = (0.6503, 0.05522, 1.866)
ob_light.lock_rotations_4d = False
ob_light.empty_display_type = 'ARROWS'
ob_light.color = (0.0, 0.0, 0.0, 0.0)
ob_light.lineart.crease_threshold = 0.0
ob_camera.location = (7.359, -6.926, 4.958)
ob_camera.rotation_euler = (1.109, 0.0, 0.8149)
ob_camera.lock_rotations_4d = False
ob_camera.empty_display_type = 'ARROWS'
ob_camera.color = (0.0, 0.0, 0.0, 0.0)
ob_camera.display_type = 'WIRE'
ob_camera.lineart.crease_threshold = 0.0
ob_cube.location = (-0.006362, 0.0, 1.69)
ob_cube.scale = (-3.045, 1.6, 1.68)
ob_roof.location = (-0.006362, 0.0, 1.69)
ob_roof.scale = (-3.344, 1.6, 1.68)
ob_chimney.location = (-1.786, 0.7448, 4.554)
ob_chimney.scale = (0.2252, 0.2252, -0.7405)
ob_door.location = (0.004014, 0.7477, 1.472)
ob_door.scale = (0.7594, 1.0, 1.11)
ob_window.location = (1.89, 0.857, 1.818)
ob_window.scale = (0.6671, 0.8785, 0.628)
ob_secondstep.location = (0.0, 1.481, 0.1252)
ob_secondstep.scale = (0.8686, 1.012, 0.08795)
ob_cylinder.location = (0.3543, 0.5915, 1.413)
ob_cylinder.rotation_euler = (1.571, -0.0, 0.0)
ob_vidro.location = (1.883, 1.052, 1.806)
ob_vidro.scale = (0.6282, 0.5842, 0.6041)
ob_door2.location = (0.0, 0.6188, 1.458)
ob_door2.scale = (0.7057, 1.0, 1.095)
ob_vidro2.location = (-1.865, 1.052, 1.806)
ob_vidro2.scale = (0.6282, 0.5842, 0.6041)
ob_window_001.location = (-1.883, 0.857, 1.818)
ob_window_001.scale = (0.6671, 0.8785, 0.628)

# ---- collection membership
col_collection.objects.link(ob_light)
col_collection.objects.link(ob_camera)
col_collection.objects.link(ob_cube)
col_collection.objects.link(ob_roof)
col_collection.objects.link(ob_chimney)
col_collection.objects.link(ob_door)
col_collection.objects.link(ob_window)
col_collection.objects.link(ob_secondstep)
col_collection.objects.link(ob_cylinder)
col_collection.objects.link(ob_vidro)
col_collection.objects.link(ob_door2)
col_collection.objects.link(ob_vidro2)
col_collection.objects.link(ob_window_001)

# ---- scene / render settings (as saved in the file)
scene.camera = ob_camera
scene.frame_start = 1; scene.frame_end = 250; scene.frame_set(1)
scene.render.engine = 'BLENDER_EEVEE_NEXT'
scene.cycles.sampling_pattern = 'TABULATED_SOBOL'
scene.view_settings.view_transform = 'Filmic'
bpy.context.view_layer.update()
